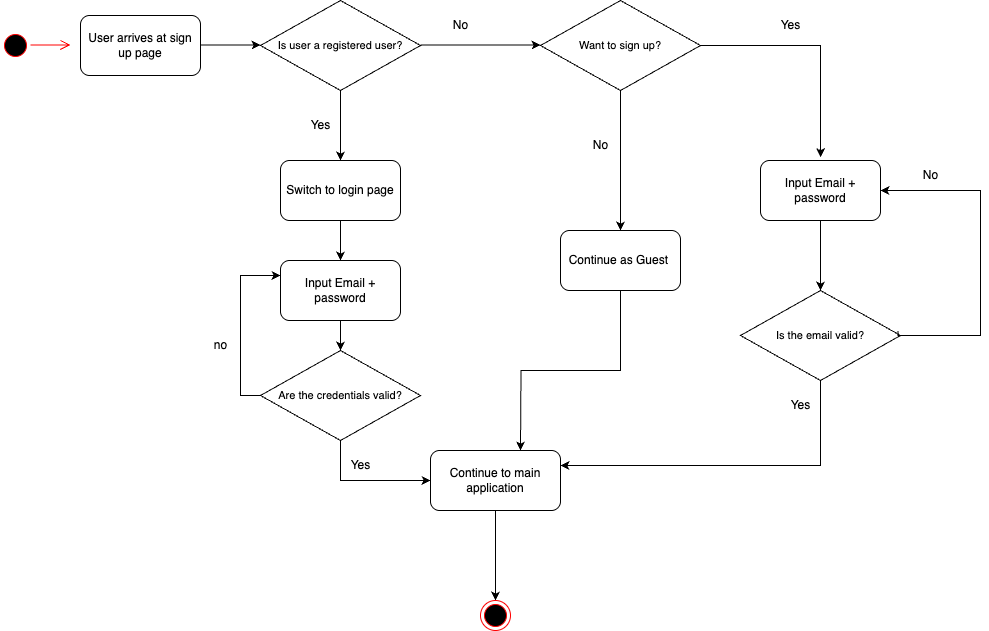

The diagram above was exported from draw.io. Its source (the exported page's mxGraphModel, read from the mxfile embedded in the PNG):
<mxGraphModel dx="-806" dy="2639" grid="1" gridSize="10" guides="1" tooltips="1" connect="1" arrows="1" fold="1" page="1" pageScale="1" pageWidth="2000" pageHeight="2000" math="0" shadow="0">
  <root>
    <mxCell id="0" />
    <mxCell id="1" parent="0" />
    <mxCell id="Ag6K4jf3vx_7atjtcY9t-1" value="" style="ellipse;html=1;shape=startState;fillColor=#000000;strokeColor=#ff0000;" parent="1" vertex="1">
      <mxGeometry x="2140" y="-1840" width="30" height="30" as="geometry" />
    </mxCell>
    <mxCell id="Ag6K4jf3vx_7atjtcY9t-2" value="" style="edgeStyle=orthogonalEdgeStyle;html=1;verticalAlign=bottom;endArrow=open;endSize=8;strokeColor=#ff0000;rounded=0;entryX=0;entryY=0.5;entryDx=0;entryDy=0;" parent="1" edge="1">
      <mxGeometry relative="1" as="geometry">
        <mxPoint x="2210" y="-1825.48" as="targetPoint" />
        <mxPoint x="2170" y="-1825.48" as="sourcePoint" />
        <Array as="points">
          <mxPoint x="2190" y="-1825.77" />
          <mxPoint x="2190" y="-1825.77" />
        </Array>
      </mxGeometry>
    </mxCell>
    <mxCell id="Ag6K4jf3vx_7atjtcY9t-3" value="User arrives at sign up page" style="rounded=1;whiteSpace=wrap;html=1;" parent="1" vertex="1">
      <mxGeometry x="2220" y="-1855" width="120" height="60" as="geometry" />
    </mxCell>
    <mxCell id="Ag6K4jf3vx_7atjtcY9t-4" value="" style="edgeStyle=orthogonalEdgeStyle;rounded=0;orthogonalLoop=1;jettySize=auto;html=1;" parent="1" edge="1">
      <mxGeometry relative="1" as="geometry">
        <mxPoint x="2340" y="-1825.5" as="sourcePoint" />
        <mxPoint x="2400" y="-1825.5" as="targetPoint" />
      </mxGeometry>
    </mxCell>
    <mxCell id="Ag6K4jf3vx_7atjtcY9t-7" value="&lt;font style=&quot;font-size: 11px;&quot;&gt;Is user a registered user?&lt;/font&gt;" style="rhombus;whiteSpace=wrap;html=1;" parent="1" vertex="1">
      <mxGeometry x="2400" y="-1870" width="160" height="90" as="geometry" />
    </mxCell>
    <mxCell id="Ag6K4jf3vx_7atjtcY9t-8" value="Yes" style="text;html=1;align=center;verticalAlign=middle;resizable=0;points=[];autosize=1;strokeColor=none;fillColor=none;" parent="1" vertex="1">
      <mxGeometry x="2440" y="-1760" width="40" height="30" as="geometry" />
    </mxCell>
    <mxCell id="Ag6K4jf3vx_7atjtcY9t-9" value="" style="edgeStyle=orthogonalEdgeStyle;rounded=0;orthogonalLoop=1;jettySize=auto;html=1;exitX=1;exitY=0.5;exitDx=0;exitDy=0;entryX=0;entryY=0.5;entryDx=0;entryDy=0;" parent="1" edge="1">
      <mxGeometry relative="1" as="geometry">
        <mxPoint x="2560" y="-1825.5" as="sourcePoint" />
        <mxPoint x="2680" y="-1825.5" as="targetPoint" />
      </mxGeometry>
    </mxCell>
    <mxCell id="Ag6K4jf3vx_7atjtcY9t-10" value="No" style="text;html=1;align=center;verticalAlign=middle;resizable=0;points=[];autosize=1;strokeColor=none;fillColor=none;" parent="1" vertex="1">
      <mxGeometry x="2580" y="-1860" width="40" height="30" as="geometry" />
    </mxCell>
    <mxCell id="Ag6K4jf3vx_7atjtcY9t-21" value="" style="edgeStyle=orthogonalEdgeStyle;rounded=0;orthogonalLoop=1;jettySize=auto;html=1;exitX=0.5;exitY=1;exitDx=0;exitDy=0;entryX=0.5;entryY=0;entryDx=0;entryDy=0;" parent="1" source="Ag6K4jf3vx_7atjtcY9t-75" target="Ag6K4jf3vx_7atjtcY9t-26" edge="1">
      <mxGeometry relative="1" as="geometry">
        <mxPoint x="2580" y="-1240" as="sourcePoint" />
        <mxPoint x="2475" y="-1150" as="targetPoint" />
      </mxGeometry>
    </mxCell>
    <mxCell id="Ag6K4jf3vx_7atjtcY9t-26" value="" style="ellipse;html=1;shape=endState;fillColor=#000000;strokeColor=#ff0000;" parent="1" vertex="1">
      <mxGeometry x="2620" y="-1270" width="30" height="30" as="geometry" />
    </mxCell>
    <mxCell id="Ag6K4jf3vx_7atjtcY9t-65" value="&lt;font style=&quot;font-size: 11px;&quot;&gt;Want to sign up?&lt;/font&gt;" style="rhombus;whiteSpace=wrap;html=1;" parent="1" vertex="1">
      <mxGeometry x="2680" y="-1870" width="160" height="90" as="geometry" />
    </mxCell>
    <mxCell id="Ag6K4jf3vx_7atjtcY9t-66" value="" style="edgeStyle=orthogonalEdgeStyle;rounded=0;orthogonalLoop=1;jettySize=auto;html=1;exitX=1;exitY=0.5;exitDx=0;exitDy=0;entryX=0.501;entryY=-0.054;entryDx=0;entryDy=0;entryPerimeter=0;" parent="1" source="Ag6K4jf3vx_7atjtcY9t-65" target="Ag6K4jf3vx_7atjtcY9t-67" edge="1">
      <mxGeometry relative="1" as="geometry">
        <mxPoint x="2780" y="-1790" as="sourcePoint" />
        <mxPoint x="2900" y="-1790" as="targetPoint" />
      </mxGeometry>
    </mxCell>
    <mxCell id="Ag6K4jf3vx_7atjtcY9t-67" value="Input Email + password" style="rounded=1;whiteSpace=wrap;html=1;" parent="1" vertex="1">
      <mxGeometry x="2900" y="-1710" width="120" height="60" as="geometry" />
    </mxCell>
    <mxCell id="Ag6K4jf3vx_7atjtcY9t-68" value="Yes" style="text;html=1;align=center;verticalAlign=middle;resizable=0;points=[];autosize=1;strokeColor=none;fillColor=none;" parent="1" vertex="1">
      <mxGeometry x="2910" y="-1860" width="40" height="30" as="geometry" />
    </mxCell>
    <mxCell id="Ag6K4jf3vx_7atjtcY9t-69" value="Continue as Guest&amp;nbsp;" style="rounded=1;whiteSpace=wrap;html=1;" parent="1" vertex="1">
      <mxGeometry x="2700" y="-1640" width="120" height="60" as="geometry" />
    </mxCell>
    <mxCell id="Ag6K4jf3vx_7atjtcY9t-70" value="" style="edgeStyle=orthogonalEdgeStyle;rounded=0;orthogonalLoop=1;jettySize=auto;html=1;exitX=0.5;exitY=1;exitDx=0;exitDy=0;entryX=0.5;entryY=0;entryDx=0;entryDy=0;" parent="1" source="Ag6K4jf3vx_7atjtcY9t-65" target="Ag6K4jf3vx_7atjtcY9t-69" edge="1">
      <mxGeometry relative="1" as="geometry">
        <mxPoint x="2570" y="-1815.5" as="sourcePoint" />
        <mxPoint x="2690" y="-1815.5" as="targetPoint" />
      </mxGeometry>
    </mxCell>
    <mxCell id="Ag6K4jf3vx_7atjtcY9t-71" value="&lt;span style=&quot;font-size: 11px;&quot;&gt;Is the email valid?&lt;/span&gt;" style="rhombus;whiteSpace=wrap;html=1;strokeColor=default;align=center;verticalAlign=middle;fontFamily=Helvetica;fontSize=12;fontColor=default;fillColor=default;" parent="1" vertex="1">
      <mxGeometry x="2880" y="-1580" width="160" height="90" as="geometry" />
    </mxCell>
    <mxCell id="Ag6K4jf3vx_7atjtcY9t-72" value="" style="edgeStyle=orthogonalEdgeStyle;rounded=0;orthogonalLoop=1;jettySize=auto;html=1;exitX=0.984;exitY=0.449;exitDx=0;exitDy=0;exitPerimeter=0;entryX=1;entryY=0.5;entryDx=0;entryDy=0;" parent="1" source="Ag6K4jf3vx_7atjtcY9t-71" target="Ag6K4jf3vx_7atjtcY9t-67" edge="1">
      <mxGeometry relative="1" as="geometry">
        <mxPoint x="2850" y="-1815" as="sourcePoint" />
        <mxPoint x="3030" y="-1750.7407407407406" as="targetPoint" />
        <Array as="points">
          <mxPoint x="3037" y="-1535" />
          <mxPoint x="3120" y="-1535" />
          <mxPoint x="3120" y="-1680" />
        </Array>
      </mxGeometry>
    </mxCell>
    <mxCell id="Ag6K4jf3vx_7atjtcY9t-73" value="No" style="text;html=1;align=center;verticalAlign=middle;resizable=0;points=[];autosize=1;strokeColor=none;fillColor=none;" parent="1" vertex="1">
      <mxGeometry x="3050" y="-1710" width="40" height="30" as="geometry" />
    </mxCell>
    <mxCell id="Ag6K4jf3vx_7atjtcY9t-74" value="No" style="text;html=1;align=center;verticalAlign=middle;resizable=0;points=[];autosize=1;strokeColor=none;fillColor=none;" parent="1" vertex="1">
      <mxGeometry x="2720" y="-1740" width="40" height="30" as="geometry" />
    </mxCell>
    <mxCell id="Ag6K4jf3vx_7atjtcY9t-75" value="Continue to main application" style="rounded=1;whiteSpace=wrap;html=1;" parent="1" vertex="1">
      <mxGeometry x="2570" y="-1420" width="130" height="60" as="geometry" />
    </mxCell>
    <mxCell id="Ag6K4jf3vx_7atjtcY9t-76" value="" style="edgeStyle=orthogonalEdgeStyle;rounded=0;orthogonalLoop=1;jettySize=auto;html=1;exitX=0.5;exitY=1;exitDx=0;exitDy=0;" parent="1" source="Ag6K4jf3vx_7atjtcY9t-69" edge="1">
      <mxGeometry relative="1" as="geometry">
        <mxPoint x="2645" y="-1350" as="sourcePoint" />
        <mxPoint x="2660" y="-1420" as="targetPoint" />
      </mxGeometry>
    </mxCell>
    <mxCell id="Ag6K4jf3vx_7atjtcY9t-78" value="" style="edgeStyle=orthogonalEdgeStyle;rounded=0;orthogonalLoop=1;jettySize=auto;html=1;exitX=0.5;exitY=1;exitDx=0;exitDy=0;entryX=0.5;entryY=0;entryDx=0;entryDy=0;" parent="1" source="Ag6K4jf3vx_7atjtcY9t-67" target="Ag6K4jf3vx_7atjtcY9t-71" edge="1">
      <mxGeometry relative="1" as="geometry">
        <mxPoint x="2770" y="-1770" as="sourcePoint" />
        <mxPoint x="2770" y="-1630" as="targetPoint" />
      </mxGeometry>
    </mxCell>
    <mxCell id="Ag6K4jf3vx_7atjtcY9t-79" value="" style="edgeStyle=orthogonalEdgeStyle;rounded=0;orthogonalLoop=1;jettySize=auto;html=1;exitX=0.5;exitY=1;exitDx=0;exitDy=0;entryX=1;entryY=0.25;entryDx=0;entryDy=0;" parent="1" source="Ag6K4jf3vx_7atjtcY9t-71" target="Ag6K4jf3vx_7atjtcY9t-75" edge="1">
      <mxGeometry relative="1" as="geometry">
        <mxPoint x="2970" y="-1640" as="sourcePoint" />
        <mxPoint x="2970" y="-1570" as="targetPoint" />
      </mxGeometry>
    </mxCell>
    <mxCell id="Ag6K4jf3vx_7atjtcY9t-80" value="Yes" style="text;html=1;align=center;verticalAlign=middle;resizable=0;points=[];autosize=1;strokeColor=none;fillColor=none;" parent="1" vertex="1">
      <mxGeometry x="2920" y="-1480" width="40" height="30" as="geometry" />
    </mxCell>
    <mxCell id="rL3a34SsSV7VnpcLs0ne-1" value="Input Email + password" style="rounded=1;whiteSpace=wrap;html=1;" parent="1" vertex="1">
      <mxGeometry x="2420" y="-1610" width="120" height="60" as="geometry" />
    </mxCell>
    <mxCell id="rL3a34SsSV7VnpcLs0ne-2" value="&lt;span style=&quot;font-size: 11px;&quot;&gt;Are the credentials valid?&lt;/span&gt;" style="rhombus;whiteSpace=wrap;html=1;strokeColor=default;align=center;verticalAlign=middle;fontFamily=Helvetica;fontSize=12;fontColor=default;fillColor=default;" parent="1" vertex="1">
      <mxGeometry x="2400" y="-1520" width="160" height="90" as="geometry" />
    </mxCell>
    <mxCell id="rL3a34SsSV7VnpcLs0ne-4" value="Switch to login page" style="rounded=1;whiteSpace=wrap;html=1;" parent="1" vertex="1">
      <mxGeometry x="2420" y="-1710" width="120" height="60" as="geometry" />
    </mxCell>
    <mxCell id="rL3a34SsSV7VnpcLs0ne-5" value="" style="edgeStyle=orthogonalEdgeStyle;rounded=0;orthogonalLoop=1;jettySize=auto;html=1;exitX=0.5;exitY=1;exitDx=0;exitDy=0;entryX=0.5;entryY=0;entryDx=0;entryDy=0;" parent="1" source="Ag6K4jf3vx_7atjtcY9t-7" target="rL3a34SsSV7VnpcLs0ne-4" edge="1">
      <mxGeometry relative="1" as="geometry">
        <mxPoint x="2570" y="-1815.5" as="sourcePoint" />
        <mxPoint x="2690" y="-1815.5" as="targetPoint" />
      </mxGeometry>
    </mxCell>
    <mxCell id="rL3a34SsSV7VnpcLs0ne-6" value="" style="edgeStyle=orthogonalEdgeStyle;rounded=0;orthogonalLoop=1;jettySize=auto;html=1;exitX=0.5;exitY=1;exitDx=0;exitDy=0;entryX=0.5;entryY=0;entryDx=0;entryDy=0;" parent="1" source="rL3a34SsSV7VnpcLs0ne-4" target="rL3a34SsSV7VnpcLs0ne-1" edge="1">
      <mxGeometry relative="1" as="geometry">
        <mxPoint x="2770" y="-1770" as="sourcePoint" />
        <mxPoint x="2770" y="-1630" as="targetPoint" />
      </mxGeometry>
    </mxCell>
    <mxCell id="rL3a34SsSV7VnpcLs0ne-7" value="" style="edgeStyle=orthogonalEdgeStyle;rounded=0;orthogonalLoop=1;jettySize=auto;html=1;exitX=0.5;exitY=1;exitDx=0;exitDy=0;" parent="1" source="rL3a34SsSV7VnpcLs0ne-1" edge="1">
      <mxGeometry relative="1" as="geometry">
        <mxPoint x="2770" y="-1570" as="sourcePoint" />
        <mxPoint x="2480" y="-1520" as="targetPoint" />
      </mxGeometry>
    </mxCell>
    <mxCell id="rL3a34SsSV7VnpcLs0ne-8" value="" style="edgeStyle=orthogonalEdgeStyle;rounded=0;orthogonalLoop=1;jettySize=auto;html=1;exitX=0.5;exitY=1;exitDx=0;exitDy=0;entryX=0;entryY=0.5;entryDx=0;entryDy=0;" parent="1" source="rL3a34SsSV7VnpcLs0ne-2" target="Ag6K4jf3vx_7atjtcY9t-75" edge="1">
      <mxGeometry relative="1" as="geometry">
        <mxPoint x="2490" y="-1540" as="sourcePoint" />
        <mxPoint x="2490" y="-1510" as="targetPoint" />
      </mxGeometry>
    </mxCell>
    <mxCell id="rL3a34SsSV7VnpcLs0ne-9" value="Yes" style="text;html=1;align=center;verticalAlign=middle;resizable=0;points=[];autosize=1;strokeColor=none;fillColor=none;" parent="1" vertex="1">
      <mxGeometry x="2480" y="-1420" width="40" height="30" as="geometry" />
    </mxCell>
    <mxCell id="rL3a34SsSV7VnpcLs0ne-10" value="" style="edgeStyle=orthogonalEdgeStyle;rounded=0;orthogonalLoop=1;jettySize=auto;html=1;exitX=0;exitY=0.5;exitDx=0;exitDy=0;entryX=0;entryY=0.25;entryDx=0;entryDy=0;" parent="1" source="rL3a34SsSV7VnpcLs0ne-2" target="rL3a34SsSV7VnpcLs0ne-1" edge="1">
      <mxGeometry relative="1" as="geometry">
        <mxPoint x="2490" y="-1420" as="sourcePoint" />
        <mxPoint x="2580" y="-1380" as="targetPoint" />
      </mxGeometry>
    </mxCell>
    <mxCell id="rL3a34SsSV7VnpcLs0ne-11" value="no" style="text;html=1;align=center;verticalAlign=middle;resizable=0;points=[];autosize=1;strokeColor=none;fillColor=none;" parent="1" vertex="1">
      <mxGeometry x="2340" y="-1540" width="40" height="30" as="geometry" />
    </mxCell>
  </root>
</mxGraphModel>